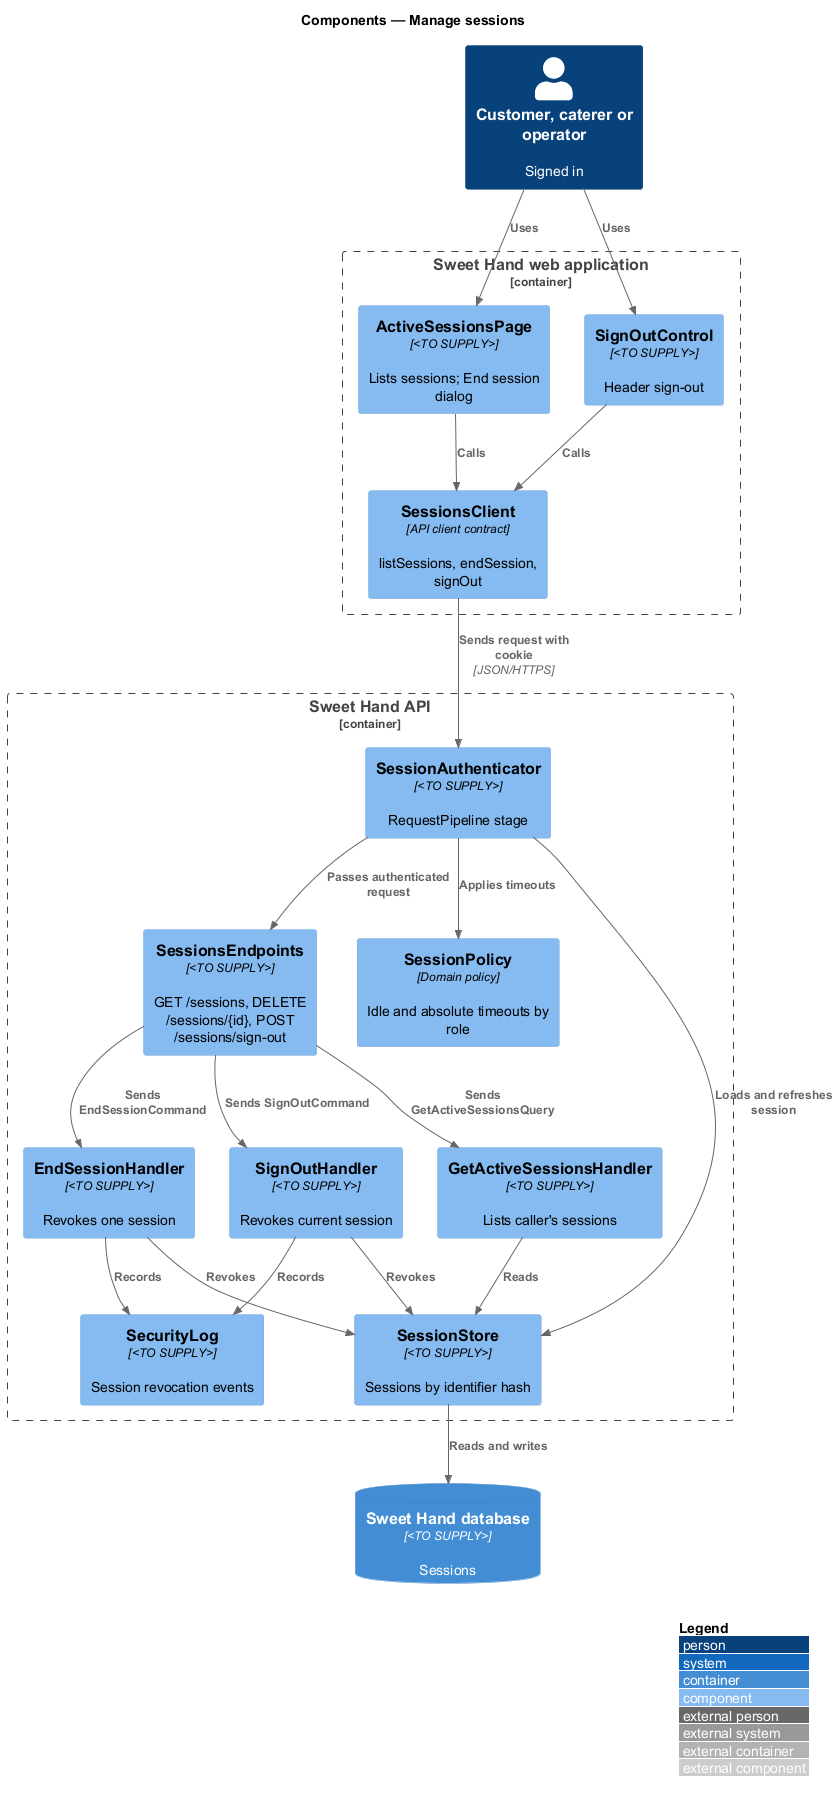

The diagram above was rendered by PlantUML. Its source (embedded in the PNG):
@startuml
!include <C4/C4_Component>
LAYOUT_WITH_LEGEND()
title Components — Manage sessions

Person(user, "Customer, caterer or operator", "Signed in")
Container_Boundary(web, "Sweet Hand web application") {
  Component(page, "ActiveSessionsPage", "<TO SUPPLY>", "Lists sessions; End session dialog")
  Component(signout, "SignOutControl", "<TO SUPPLY>", "Header sign-out")
  Component(client, "SessionsClient", "API client contract", "listSessions, endSession, signOut")
}
Container_Boundary(api, "Sweet Hand API") {
  Component(auth, "SessionAuthenticator", "<TO SUPPLY>", "RequestPipeline stage")
  Component(endpoints, "SessionsEndpoints", "<TO SUPPLY>", "GET /sessions, DELETE /sessions/{id}, POST /sessions/sign-out")
  Component(policy, "SessionPolicy", "Domain policy", "Idle and absolute timeouts by role")
  Component(query, "GetActiveSessionsHandler", "<TO SUPPLY>", "Lists caller's sessions")
  Component(end, "EndSessionHandler", "<TO SUPPLY>", "Revokes one session")
  Component(out, "SignOutHandler", "<TO SUPPLY>", "Revokes current session")
  Component(store, "SessionStore", "<TO SUPPLY>", "Sessions by identifier hash")
  Component(seclog, "SecurityLog", "<TO SUPPLY>", "Session revocation events")
}
ContainerDb(db, "Sweet Hand database", "<TO SUPPLY>", "Sessions")

Rel(user, page, "Uses")
Rel(user, signout, "Uses")
Rel(page, client, "Calls")
Rel(signout, client, "Calls")
Rel(client, auth, "Sends request with cookie", "JSON/HTTPS")
Rel(auth, store, "Loads and refreshes session")
Rel(auth, policy, "Applies timeouts")
Rel(auth, endpoints, "Passes authenticated request")
Rel(endpoints, query, "Sends GetActiveSessionsQuery")
Rel(endpoints, end, "Sends EndSessionCommand")
Rel(endpoints, out, "Sends SignOutCommand")
Rel(query, store, "Reads")
Rel(end, store, "Revokes")
Rel(out, store, "Revokes")
Rel(end, seclog, "Records")
Rel(out, seclog, "Records")
Rel(store, db, "Reads and writes")
@enduml